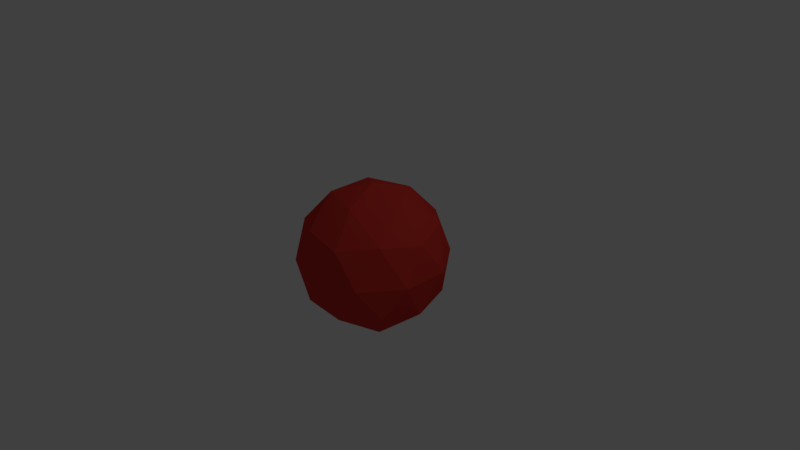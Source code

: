 # Source: Explosion.blend  (saved by Blender 2.77.0; exported with 4.5.12 LTS)
import bpy
from mathutils import Matrix  # noqa: F401  (used for matrix-valued properties, if any)

bpy.ops.wm.read_factory_settings(use_empty=True)
scene = bpy.context.scene
scene.name = 'Scene'

# ---- collections
col_collection_1 = bpy.data.collections.new('Collection 1'); scene.collection.children.link(col_collection_1)

# ---- materials (node trees are filled in below, after node groups)
mat_explosion = bpy.data.materials.new('Explosion')
mat_explosion.alpha_threshold = 0.0
mat_explosion.use_transparent_shadow = False
mat_explosion.diffuse_color = (0.64, 0.04109, 0.0308, 1.0)
mat_explosion.specular_color = (0.5, 0.5, 0.5)
mat_explosion.roughness = 0.5
mat_explosion.specular_intensity = 1.0

# ---- material node trees

# ---- world
world_world = bpy.data.worlds.new('World'); scene.world = world_world
world_world.color = (0.05088, 0.05088, 0.05088)
world_world.use_sun_shadow = False
world_world.sun_shadow_jitter_overblur = 0.0
world_world.cycles.sampling_method = 'MANUAL'

# ---- cameras
cam_camera = bpy.data.cameras.new('Camera')
cam_camera.clip_end = 100.0
cam_camera.lens = 35.0
cam_camera.sensor_width = 32.0
cam_camera.sensor_height = 18.0
cam_camera.ortho_scale = 7.314
cam_camera.dof.focus_distance = 0.0
cam_camera.dof.aperture_fstop = 128.0

# ---- lights
light_lamp = bpy.data.lights.new('Lamp', 'POINT')
light_lamp.transmission_factor = 0.0
light_lamp.cutoff_distance = 30.0
light_lamp.energy = 100.0
light_lamp.shadow_buffer_clip_start = 1.001
light_lamp.shadow_soft_size = 0.1
light_lamp.shadow_maximum_resolution = 0.006
light_lamp.use_absolute_resolution = True

# ---- meshes
me_icosphere = bpy.data.meshes.new('Icosphere')
me_icosphere.from_pydata([(0.0, -1.0, 0.0), (0.4253, -0.8507, 0.309), (-0.1625, -0.8507, 0.5), (0.7236, -0.4472, 0.5257), (0.8506, -0.5257, 0.0), (-0.5257, -0.8507, 0.0), (-0.1625, -0.8507, -0.5), (0.4253, -0.8507, -0.309), (0.9511, 0.0, 0.309), (-0.2764, -0.4472, 0.8506), (0.2629, -0.5257, 0.809), (0.0, 0.0, 1.0), (-0.8944, -0.4472, 0.0), (-0.6882, -0.5257, 0.5), (-0.9511, 0.0, 0.309), (-0.2764, -0.4472, -0.8506), (-0.6882, -0.5257, -0.5), (-0.5878, 0.0, -0.809), (0.7236, -0.4472, -0.5257), (0.2629, -0.5257, -0.809), (0.5878, 0.0, -0.809), (0.5878, 0.0, 0.809), (-0.5878, 0.0, 0.809), (-0.9511, 0.0, -0.309), (0.0, 0.0, -1.0), (0.9511, 0.0, -0.309), (0.2764, 0.4472, 0.8506), (0.6882, 0.5257, 0.5), (0.1625, 0.8507, 0.5), (-0.7236, 0.4472, 0.5257), (-0.2629, 0.5257, 0.809), (-0.4253, 0.8507, 0.309), (-0.7236, 0.4472, -0.5257), (-0.8506, 0.5257, 0.0), (-0.4253, 0.8507, -0.309), (0.2764, 0.4472, -0.8506), (-0.2629, 0.5257, -0.809), (0.1625, 0.8507, -0.5), (0.8944, 0.4472, 0.0), (0.6882, 0.5257, -0.5), (0.5257, 0.8507, 0.0), (0.0, 1.0, 0.0)], [], [(0, 1, 2), (3, 1, 4), (0, 2, 5), (0, 5, 6), (0, 6, 7), (3, 4, 8), (9, 10, 11), (12, 13, 14), (15, 16, 17), (18, 19, 20), (3, 8, 21), (9, 11, 22), (12, 14, 23), (15, 17, 24), (18, 20, 25), (26, 27, 28), (29, 30, 31), (32, 33, 34), (35, 36, 37), (38, 39, 40), (40, 37, 41), (40, 39, 37), (39, 35, 37), (37, 34, 41), (37, 36, 34), (36, 32, 34), (34, 31, 41), (34, 33, 31), (33, 29, 31), (31, 28, 41), (31, 30, 28), (30, 26, 28), (28, 40, 41), (28, 27, 40), (27, 38, 40), (25, 39, 38), (25, 20, 39), (20, 35, 39), (24, 36, 35), (24, 17, 36), (17, 32, 36), (23, 33, 32), (23, 14, 33), (14, 29, 33), (22, 30, 29), (22, 11, 30), (11, 26, 30), (21, 27, 26), (21, 8, 27), (8, 38, 27), (20, 24, 35), (20, 19, 24), (19, 15, 24), (17, 23, 32), (17, 16, 23), (16, 12, 23), (14, 22, 29), (14, 13, 22), (13, 9, 22), (11, 21, 26), (11, 10, 21), (10, 3, 21), (8, 25, 38), (8, 4, 25), (4, 18, 25), (7, 19, 18), (7, 6, 19), (6, 15, 19), (6, 16, 15), (6, 5, 16), (5, 12, 16), (5, 13, 12), (5, 2, 13), (2, 9, 13), (4, 7, 18), (4, 1, 7), (1, 0, 7), (2, 10, 9), (2, 1, 10), (1, 3, 10)])
me_icosphere.polygons.foreach_set('use_smooth', [True] * 80)
_k = set([(0, 1), (0, 2), (0, 5), (0, 6), (0, 7), (1, 2), (1, 3), (1, 4), (1, 7), (1, 10), (2, 5), (2, 9), (2, 10), (2, 13), (3, 4), (3, 8), (3, 10), (3, 21), (4, 7), (4, 8), (4, 18), (4, 25), (5, 6), (5, 12), (5, 13), (5, 16), (6, 7), (6, 15), (6, 16), (6, 19), (7, 18), (7, 19), (8, 21), (8, 25), (8, 27), (8, 38), (9, 10), (9, 11), (9, 13), (9, 22), (10, 11), (10, 21), (11, 21), (11, 22), (11, 26), (11, 30), (12, 13), (12, 14), (12, 16), (12, 23), (13, 14), (13, 22), (14, 22), (14, 23), (14, 29), (14, 33), (15, 16), (15, 17), (15, 19), (15, 24), (16, 17), (16, 23), (17, 23), (17, 24), (17, 32), (17, 36), (18, 19), (18, 20), (18, 25), (19, 20), (19, 24), (20, 24), (20, 25), (20, 35), (20, 39), (21, 26), (21, 27), (22, 29), (22, 30), (23, 32), (23, 33), (24, 35), (24, 36), (25, 38), (25, 39), (26, 27), (26, 28), (26, 30), (27, 28), (27, 38), (27, 40), (28, 30), (28, 31), (28, 40), (28, 41), (29, 30), (29, 31), (29, 33), (30, 31), (31, 33), (31, 34), (31, 41), (32, 33), (32, 34), (32, 36), (33, 34), (34, 36), (34, 37), (34, 41), (35, 36), (35, 37), (35, 39), (36, 37), (37, 39), (37, 40), (37, 41), (38, 39), (38, 40), (39, 40), (40, 41)])
me_icosphere.attributes.new('sharp_edge', 'BOOLEAN', 'EDGE').data.foreach_set('value', [ (min(e.vertices), max(e.vertices)) in _k for e in me_icosphere.edges])
me_icosphere.materials.append(mat_explosion)
me_icosphere.use_remesh_preserve_volume = False
me_icosphere.use_remesh_preserve_attributes = False
me_icosphere.use_mirror_vertex_groups = False
me_icosphere.update()
me_icosphere.normals_split_custom_set([tuple(v) for v in zip(*[iter([0.1024, -0.9435, 0.3151, 0.1024, -0.9435, 0.3151, 0.1024, -0.9435, 0.3151, 0.7002, -0.6617, 0.268, 0.7002, -0.6617, 0.268, 0.7002, -0.6617, 0.268, -0.268, -0.9435, 0.1947, -0.268, -0.9435, 0.1947, -0.268, -0.9435, 0.1947, -0.268, -0.9435, -0.1947, -0.268, -0.9435, -0.1947, -0.268, -0.9435, -0.1947, 0.1024, -0.9435, -0.3151, 0.1024, -0.9435, -0.3151, 0.1024, -0.9435, -0.3151, 0.905, -0.3304, 0.268, 0.905, -0.3304, 0.268, 0.905, -0.3304, 0.268, 0.02475, -0.3304, 0.9435, 0.02475, -0.3304, 0.9435, 0.02475, -0.3304, 0.9435, -0.8897, -0.3304, 0.3151, -0.8897, -0.3304, 0.3151, -0.8897, -0.3304, 0.3151, -0.5746, -0.3304, -0.7488, -0.5746, -0.3304, -0.7488, -0.5746, -0.3304, -0.7488, 0.5346, -0.3304, -0.7779, 0.5346, -0.3304, -0.7779, 0.5346, -0.3304, -0.7779, 0.8026, -0.1256, 0.5831, 0.8026, -0.1256, 0.5831, 0.8026, -0.1256, 0.5831, -0.3066, -0.1256, 0.9435, -0.3066, -0.1256, 0.9435, -0.3066, -0.1256, 0.9435, -0.9921, -0.1256, 0.0, -0.9921, -0.1256, 0.0, -0.9921, -0.1256, 0.0, -0.3066, -0.1256, -0.9435, -0.3066, -0.1256, -0.9435, -0.3066, -0.1256, -0.9435, 0.8026, -0.1256, -0.5831, 0.8026, -0.1256, -0.5831, 0.8026, -0.1256, -0.5831, 0.4089, 0.6617, 0.6284, 0.4089, 0.6617, 0.6284, 0.4089, 0.6617, 0.6284, -0.4713, 0.6617, 0.5831, -0.4713, 0.6617, 0.5831, -0.4713, 0.6617, 0.5831, -0.7002, 0.6617, -0.268, -0.7002, 0.6617, -0.268, -0.7002, 0.6617, -0.268, 0.03853, 0.6617, -0.7488, 0.03853, 0.6617, -0.7488, 0.03853, 0.6617, -0.7488, 0.724, 0.6617, -0.1947, 0.724, 0.6617, -0.1947, 0.724, 0.6617, -0.1947, 0.268, 0.9435, -0.1947, 0.268, 0.9435, -0.1947, 0.268, 0.9435, -0.1947, 0.4911, 0.7947, -0.3568, 0.4911, 0.7947, -0.3568, 0.4911, 0.7947, -0.3568, 0.4089, 0.6617, -0.6284, 0.4089, 0.6617, -0.6284, 0.4089, 0.6617, -0.6284, -0.1024, 0.9435, -0.3151, -0.1024, 0.9435, -0.3151, -0.1024, 0.9435, -0.3151, -0.1876, 0.7947, -0.5773, -0.1876, 0.7947, -0.5773, -0.1876, 0.7947, -0.5773, -0.4713, 0.6617, -0.5831, -0.4713, 0.6617, -0.5831, -0.4713, 0.6617, -0.5831, -0.3313, 0.9435, 0.0, -0.3313, 0.9435, 0.0, -0.3313, 0.9435, 0.0, -0.6071, 0.7947, 0.0, -0.6071, 0.7947, 0.0, -0.6071, 0.7947, 0.0, -0.7002, 0.6617, 0.268, -0.7002, 0.6617, 0.268, -0.7002, 0.6617, 0.268, -0.1024, 0.9435, 0.3151, -0.1024, 0.9435, 0.3151, -0.1024, 0.9435, 0.3151, -0.1876, 0.7947, 0.5773, -0.1876, 0.7947, 0.5773, -0.1876, 0.7947, 0.5773, 0.03853, 0.6617, 0.7488, 0.03853, 0.6617, 0.7488, 0.03853, 0.6617, 0.7488, 0.268, 0.9435, 0.1947, 0.268, 0.9435, 0.1947, 0.268, 0.9435, 0.1947, 0.4911, 0.7947, 0.3568, 0.4911, 0.7947, 0.3568, 0.4911, 0.7947, 0.3568, 0.724, 0.6617, 0.1947, 0.724, 0.6617, 0.1947, 0.724, 0.6617, 0.1947, 0.8897, 0.3304, -0.3151, 0.8897, 0.3304, -0.3151, 0.8897, 0.3304, -0.3151, 0.7947, 0.1876, -0.5773, 0.7947, 0.1876, -0.5773, 0.7947, 0.1876, -0.5773, 0.5746, 0.3304, -0.7488, 0.5746, 0.3304, -0.7488, 0.5746, 0.3304, -0.7488, -0.02475, 0.3304, -0.9435, -0.02475, 0.3304, -0.9435, -0.02475, 0.3304, -0.9435, -0.3035, 0.1876, -0.9342, -0.3035, 0.1876, -0.9342, -0.3035, 0.1876, -0.9342, -0.5346, 0.3304, -0.7779, -0.5346, 0.3304, -0.7779, -0.5346, 0.3304, -0.7779, -0.905, 0.3304, -0.268, -0.905, 0.3304, -0.268, -0.905, 0.3304, -0.268, -0.9822, 0.1876, 0.0, -0.9822, 0.1876, 0.0, -0.9822, 0.1876, 0.0, -0.905, 0.3304, 0.268, -0.905, 0.3304, 0.268, -0.905, 0.3304, 0.268, -0.5346, 0.3304, 0.7779, -0.5346, 0.3304, 0.7779, -0.5346, 0.3304, 0.7779, -0.3035, 0.1876, 0.9342, -0.3035, 0.1876, 0.9342, -0.3035, 0.1876, 0.9342, -0.02475, 0.3304, 0.9435, -0.02475, 0.3304, 0.9435, -0.02475, 0.3304, 0.9435, 0.5746, 0.3304, 0.7488, 0.5746, 0.3304, 0.7488, 0.5746, 0.3304, 0.7488, 0.7947, 0.1876, 0.5773, 0.7947, 0.1876, 0.5773, 0.7947, 0.1876, 0.5773, 0.8897, 0.3304, 0.3151, 0.8897, 0.3304, 0.3151, 0.8897, 0.3304, 0.3151, 0.3066, 0.1256, -0.9435, 0.3066, 0.1256, -0.9435, 0.3066, 0.1256, -0.9435, 0.3035, -0.1876, -0.9342, 0.3035, -0.1876, -0.9342, 0.3035, -0.1876, -0.9342, 0.02475, -0.3304, -0.9435, 0.02475, -0.3304, -0.9435, 0.02475, -0.3304, -0.9435, -0.8026, 0.1256, -0.5831, -0.8026, 0.1256, -0.5831, -0.8026, 0.1256, -0.5831, -0.7947, -0.1876, -0.5773, -0.7947, -0.1876, -0.5773, -0.7947, -0.1876, -0.5773, -0.8897, -0.3304, -0.3151, -0.8897, -0.3304, -0.3151, -0.8897, -0.3304, -0.3151, -0.8026, 0.1256, 0.5831, -0.8026, 0.1256, 0.5831, -0.8026, 0.1256, 0.5831, -0.7947, -0.1876, 0.5773, -0.7947, -0.1876, 0.5773, -0.7947, -0.1876, 0.5773, -0.5746, -0.3304, 0.7488, -0.5746, -0.3304, 0.7488, -0.5746, -0.3304, 0.7488, 0.3066, 0.1256, 0.9435, 0.3066, 0.1256, 0.9435, 0.3066, 0.1256, 0.9435, 0.3035, -0.1876, 0.9342, 0.3035, -0.1876, 0.9342, 0.3035, -0.1876, 0.9342, 0.5346, -0.3304, 0.7779, 0.5346, -0.3304, 0.7779, 0.5346, -0.3304, 0.7779, 0.9921, 0.1256, 0.0, 0.9921, 0.1256, 0.0, 0.9921, 0.1256, 0.0, 0.9822, -0.1876, 0.0, 0.9822, -0.1876, 0.0, 0.9822, -0.1876, 0.0, 0.905, -0.3304, -0.268, 0.905, -0.3304, -0.268, 0.905, -0.3304, -0.268, 0.4713, -0.6617, -0.5831, 0.4713, -0.6617, -0.5831, 0.4713, -0.6617, -0.5831, 0.1876, -0.7947, -0.5773, 0.1876, -0.7947, -0.5773, 0.1876, -0.7947, -0.5773, -0.03853, -0.6617, -0.7488, -0.03853, -0.6617, -0.7488, -0.03853, -0.6617, -0.7488, -0.4089, -0.6617, -0.6284, -0.4089, -0.6617, -0.6284, -0.4089, -0.6617, -0.6284, -0.4911, -0.7947, -0.3568, -0.4911, -0.7947, -0.3568, -0.4911, -0.7947, -0.3568, -0.724, -0.6617, -0.1947, -0.724, -0.6617, -0.1947, -0.724, -0.6617, -0.1947, -0.724, -0.6617, 0.1947, -0.724, -0.6617, 0.1947, -0.724, -0.6617, 0.1947, -0.4911, -0.7947, 0.3568, -0.4911, -0.7947, 0.3568, -0.4911, -0.7947, 0.3568, -0.4089, -0.6617, 0.6284, -0.4089, -0.6617, 0.6284, -0.4089, -0.6617, 0.6284, 0.7002, -0.6617, -0.268, 0.7002, -0.6617, -0.268, 0.7002, -0.6617, -0.268, 0.6071, -0.7947, 0.0, 0.6071, -0.7947, 0.0, 0.6071, -0.7947, 0.0, 0.3313, -0.9435, 0.0, 0.3313, -0.9435, 0.0, 0.3313, -0.9435, 0.0, -0.03853, -0.6617, 0.7488, -0.03853, -0.6617, 0.7488, -0.03853, -0.6617, 0.7488, 0.1876, -0.7947, 0.5773, 0.1876, -0.7947, 0.5773, 0.1876, -0.7947, 0.5773, 0.4713, -0.6617, 0.5831, 0.4713, -0.6617, 0.5831, 0.4713, -0.6617, 0.5831])] * 3)])

# ---- objects
ob_icosphere = bpy.data.objects.new('Icosphere', me_icosphere)
ob_lamp = bpy.data.objects.new('Lamp', light_lamp)
ob_camera = bpy.data.objects.new('Camera', cam_camera)

# ---- transforms, parenting, visibility, modifiers, constraints
ob_icosphere.location = (0.0, 0.0, 0.0)
ob_icosphere.rotation_euler = (1.571, -0.0, 0.0)
ob_icosphere.lineart.crease_threshold = 0.0
ob_lamp.location = (4.076, 1.005, 5.904)
ob_lamp.rotation_euler = (0.6503, 0.05522, 1.866)
ob_lamp.lock_rotations_4d = False
ob_lamp.empty_display_type = 'ARROWS'
ob_lamp.color = (0.0, 0.0, 0.0, 0.0)
ob_lamp.lineart.crease_threshold = 0.0
ob_camera.location = (7.481, -6.508, 5.344)
ob_camera.rotation_euler = (1.109, 0.01082, 0.8149)
ob_camera.lock_rotations_4d = False
ob_camera.empty_display_type = 'ARROWS'
ob_camera.color = (0.0, 0.0, 0.0, 0.0)
ob_camera.display_type = 'WIRE'
ob_camera.lineart.crease_threshold = 0.0

# ---- collection membership
col_collection_1.objects.link(ob_icosphere)
col_collection_1.objects.link(ob_lamp)
col_collection_1.objects.link(ob_camera)

# ---- scene / render settings (as saved in the file)
scene.camera = ob_camera
scene.frame_start = 1; scene.frame_end = 250; scene.frame_set(1)
scene.render.engine = 'BLENDER_EEVEE_NEXT'
scene.render.resolution_percentage = 50
scene.render.dither_intensity = 0.0
scene.cycles.use_denoising = False
scene.cycles.samples = 128
scene.cycles.sampling_pattern = 'TABULATED_SOBOL'
scene.cycles.light_sampling_threshold = 0.0
scene.cycles.use_adaptive_sampling = False
scene.cycles.use_light_tree = False
scene.cycles.blur_glossy = 0.0
scene.cycles.sample_clamp_indirect = 0.0
scene.view_settings.view_transform = 'Standard'
bpy.context.view_layer.update()
